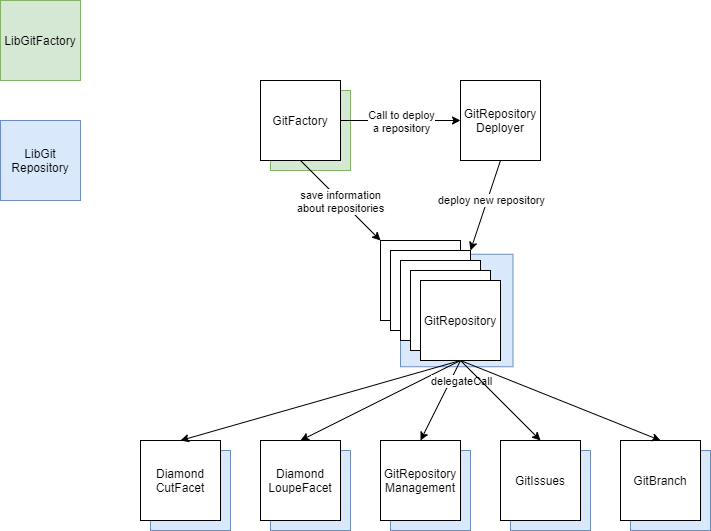

The diagram above was exported from draw.io. Its source (the exported page's mxGraphModel, read from the mxfile embedded in the PNG):
<mxGraphModel dx="1697" dy="951" grid="1" gridSize="10" guides="1" tooltips="1" connect="1" arrows="1" fold="1" page="1" pageScale="1" pageWidth="827" pageHeight="1169" math="0" shadow="0">
  <root>
    <mxCell id="0" />
    <mxCell id="1" parent="0" />
    <mxCell id="GI5xrNclYUNx14Jebyk5-45" value="&lt;br&gt;" style="whiteSpace=wrap;html=1;aspect=fixed;fillColor=#dae8fc;strokeColor=#6c8ebf;" vertex="1" parent="1">
      <mxGeometry x="420" y="293.75" width="112.5" height="112.5" as="geometry" />
    </mxCell>
    <mxCell id="GI5xrNclYUNx14Jebyk5-44" value="&lt;br&gt;" style="whiteSpace=wrap;html=1;aspect=fixed;fillColor=#dae8fc;strokeColor=#6c8ebf;" vertex="1" parent="1">
      <mxGeometry x="650" y="490" width="80" height="80" as="geometry" />
    </mxCell>
    <mxCell id="GI5xrNclYUNx14Jebyk5-43" value="&lt;br&gt;" style="whiteSpace=wrap;html=1;aspect=fixed;fillColor=#dae8fc;strokeColor=#6c8ebf;" vertex="1" parent="1">
      <mxGeometry x="530" y="490" width="80" height="80" as="geometry" />
    </mxCell>
    <mxCell id="GI5xrNclYUNx14Jebyk5-42" value="&lt;br&gt;" style="whiteSpace=wrap;html=1;aspect=fixed;fillColor=#dae8fc;strokeColor=#6c8ebf;" vertex="1" parent="1">
      <mxGeometry x="410" y="490" width="80" height="80" as="geometry" />
    </mxCell>
    <mxCell id="GI5xrNclYUNx14Jebyk5-40" value="&lt;br&gt;" style="whiteSpace=wrap;html=1;aspect=fixed;fillColor=#dae8fc;strokeColor=#6c8ebf;" vertex="1" parent="1">
      <mxGeometry x="290" y="490" width="80" height="80" as="geometry" />
    </mxCell>
    <mxCell id="GI5xrNclYUNx14Jebyk5-39" value="&lt;br&gt;" style="whiteSpace=wrap;html=1;aspect=fixed;fillColor=#dae8fc;strokeColor=#6c8ebf;" vertex="1" parent="1">
      <mxGeometry x="170" y="490" width="80" height="80" as="geometry" />
    </mxCell>
    <mxCell id="GI5xrNclYUNx14Jebyk5-37" value="" style="whiteSpace=wrap;html=1;aspect=fixed;fillColor=#d5e8d4;strokeColor=#82b366;" vertex="1" parent="1">
      <mxGeometry x="290" y="130" width="80" height="80" as="geometry" />
    </mxCell>
    <mxCell id="GI5xrNclYUNx14Jebyk5-9" style="edgeStyle=orthogonalEdgeStyle;rounded=0;orthogonalLoop=1;jettySize=auto;html=1;entryX=0;entryY=0.5;entryDx=0;entryDy=0;" edge="1" parent="1" source="GI5xrNclYUNx14Jebyk5-1" target="GI5xrNclYUNx14Jebyk5-2">
      <mxGeometry relative="1" as="geometry" />
    </mxCell>
    <mxCell id="GI5xrNclYUNx14Jebyk5-10" value="Call to deploy&lt;br&gt;a repository" style="edgeLabel;html=1;align=center;verticalAlign=middle;resizable=0;points=[];" vertex="1" connectable="0" parent="GI5xrNclYUNx14Jebyk5-9">
      <mxGeometry x="-0.2881" y="-2" relative="1" as="geometry">
        <mxPoint x="17" y="-2" as="offset" />
      </mxGeometry>
    </mxCell>
    <mxCell id="GI5xrNclYUNx14Jebyk5-1" value="GitFactory" style="whiteSpace=wrap;html=1;aspect=fixed;" vertex="1" parent="1">
      <mxGeometry x="280" y="120" width="80" height="80" as="geometry" />
    </mxCell>
    <mxCell id="GI5xrNclYUNx14Jebyk5-2" value="GitRepository&lt;br&gt;Deployer" style="whiteSpace=wrap;html=1;aspect=fixed;" vertex="1" parent="1">
      <mxGeometry x="480" y="120" width="80" height="80" as="geometry" />
    </mxCell>
    <mxCell id="GI5xrNclYUNx14Jebyk5-3" value="" style="whiteSpace=wrap;html=1;aspect=fixed;" vertex="1" parent="1">
      <mxGeometry x="400" y="280" width="80" height="80" as="geometry" />
    </mxCell>
    <mxCell id="GI5xrNclYUNx14Jebyk5-5" value="" style="whiteSpace=wrap;html=1;aspect=fixed;" vertex="1" parent="1">
      <mxGeometry x="410" y="290" width="80" height="80" as="geometry" />
    </mxCell>
    <mxCell id="GI5xrNclYUNx14Jebyk5-6" value="" style="whiteSpace=wrap;html=1;aspect=fixed;" vertex="1" parent="1">
      <mxGeometry x="420" y="300" width="80" height="80" as="geometry" />
    </mxCell>
    <mxCell id="GI5xrNclYUNx14Jebyk5-7" value="" style="whiteSpace=wrap;html=1;aspect=fixed;" vertex="1" parent="1">
      <mxGeometry x="430" y="310" width="80" height="80" as="geometry" />
    </mxCell>
    <mxCell id="GI5xrNclYUNx14Jebyk5-8" value="GitRepository" style="whiteSpace=wrap;html=1;aspect=fixed;" vertex="1" parent="1">
      <mxGeometry x="440" y="320" width="80" height="80" as="geometry" />
    </mxCell>
    <mxCell id="GI5xrNclYUNx14Jebyk5-12" value="" style="endArrow=classic;html=1;exitX=0.5;exitY=1;exitDx=0;exitDy=0;" edge="1" parent="1" source="GI5xrNclYUNx14Jebyk5-2">
      <mxGeometry width="50" height="50" relative="1" as="geometry">
        <mxPoint x="390" y="500" as="sourcePoint" />
        <mxPoint x="490" y="290" as="targetPoint" />
      </mxGeometry>
    </mxCell>
    <mxCell id="GI5xrNclYUNx14Jebyk5-13" value="deploy new repository" style="edgeLabel;html=1;align=center;verticalAlign=middle;resizable=0;points=[];" vertex="1" connectable="0" parent="GI5xrNclYUNx14Jebyk5-12">
      <mxGeometry x="-0.4381" y="-1" relative="1" as="geometry">
        <mxPoint x="-0.51" y="14.7" as="offset" />
      </mxGeometry>
    </mxCell>
    <mxCell id="GI5xrNclYUNx14Jebyk5-14" value="" style="endArrow=classic;html=1;exitX=0.5;exitY=1;exitDx=0;exitDy=0;entryX=0;entryY=0;entryDx=0;entryDy=0;" edge="1" parent="1" source="GI5xrNclYUNx14Jebyk5-1" target="GI5xrNclYUNx14Jebyk5-3">
      <mxGeometry width="50" height="50" relative="1" as="geometry">
        <mxPoint x="390" y="500" as="sourcePoint" />
        <mxPoint x="440" y="450" as="targetPoint" />
      </mxGeometry>
    </mxCell>
    <mxCell id="GI5xrNclYUNx14Jebyk5-15" value="save information&lt;br&gt;about repositories" style="edgeLabel;html=1;align=center;verticalAlign=middle;resizable=0;points=[];" vertex="1" connectable="0" parent="GI5xrNclYUNx14Jebyk5-14">
      <mxGeometry x="-0.2661" y="1" relative="1" as="geometry">
        <mxPoint x="9.59" y="11.01" as="offset" />
      </mxGeometry>
    </mxCell>
    <mxCell id="GI5xrNclYUNx14Jebyk5-16" value="GitRepository&lt;br&gt;Management" style="whiteSpace=wrap;html=1;aspect=fixed;" vertex="1" parent="1">
      <mxGeometry x="400" y="480" width="80" height="80" as="geometry" />
    </mxCell>
    <mxCell id="GI5xrNclYUNx14Jebyk5-17" value="GitIssues" style="whiteSpace=wrap;html=1;aspect=fixed;" vertex="1" parent="1">
      <mxGeometry x="520" y="480" width="80" height="80" as="geometry" />
    </mxCell>
    <mxCell id="GI5xrNclYUNx14Jebyk5-18" value="GitBranch" style="whiteSpace=wrap;html=1;aspect=fixed;" vertex="1" parent="1">
      <mxGeometry x="640" y="480" width="80" height="80" as="geometry" />
    </mxCell>
    <mxCell id="GI5xrNclYUNx14Jebyk5-19" value="Diamond&lt;br&gt;LoupeFacet" style="whiteSpace=wrap;html=1;aspect=fixed;" vertex="1" parent="1">
      <mxGeometry x="280" y="480" width="80" height="80" as="geometry" />
    </mxCell>
    <mxCell id="GI5xrNclYUNx14Jebyk5-21" value="Diamond&lt;br&gt;CutFacet" style="whiteSpace=wrap;html=1;aspect=fixed;" vertex="1" parent="1">
      <mxGeometry x="160" y="480" width="80" height="80" as="geometry" />
    </mxCell>
    <mxCell id="GI5xrNclYUNx14Jebyk5-22" value="" style="endArrow=classic;html=1;exitX=0.5;exitY=1;exitDx=0;exitDy=0;entryX=0.5;entryY=0;entryDx=0;entryDy=0;" edge="1" parent="1" source="GI5xrNclYUNx14Jebyk5-8" target="GI5xrNclYUNx14Jebyk5-21">
      <mxGeometry width="50" height="50" relative="1" as="geometry">
        <mxPoint x="420" y="420" as="sourcePoint" />
        <mxPoint x="440" y="450" as="targetPoint" />
      </mxGeometry>
    </mxCell>
    <mxCell id="GI5xrNclYUNx14Jebyk5-23" value="" style="endArrow=classic;html=1;exitX=0.5;exitY=1;exitDx=0;exitDy=0;entryX=0.5;entryY=0;entryDx=0;entryDy=0;" edge="1" parent="1" source="GI5xrNclYUNx14Jebyk5-8" target="GI5xrNclYUNx14Jebyk5-19">
      <mxGeometry width="50" height="50" relative="1" as="geometry">
        <mxPoint x="450" y="410" as="sourcePoint" />
        <mxPoint x="210" y="490" as="targetPoint" />
      </mxGeometry>
    </mxCell>
    <mxCell id="GI5xrNclYUNx14Jebyk5-24" value="" style="endArrow=classic;html=1;exitX=0.5;exitY=1;exitDx=0;exitDy=0;entryX=0.5;entryY=0;entryDx=0;entryDy=0;" edge="1" parent="1" source="GI5xrNclYUNx14Jebyk5-8" target="GI5xrNclYUNx14Jebyk5-16">
      <mxGeometry width="50" height="50" relative="1" as="geometry">
        <mxPoint x="460" y="420" as="sourcePoint" />
        <mxPoint x="220" y="500" as="targetPoint" />
      </mxGeometry>
    </mxCell>
    <mxCell id="GI5xrNclYUNx14Jebyk5-33" value="delegateCall" style="edgeLabel;html=1;align=center;verticalAlign=middle;resizable=0;points=[];" vertex="1" connectable="0" parent="GI5xrNclYUNx14Jebyk5-24">
      <mxGeometry x="-0.7043" y="1" relative="1" as="geometry">
        <mxPoint x="4.92" y="7.93" as="offset" />
      </mxGeometry>
    </mxCell>
    <mxCell id="GI5xrNclYUNx14Jebyk5-25" value="" style="endArrow=classic;html=1;exitX=0.5;exitY=1;exitDx=0;exitDy=0;entryX=0.5;entryY=0;entryDx=0;entryDy=0;" edge="1" parent="1" source="GI5xrNclYUNx14Jebyk5-8" target="GI5xrNclYUNx14Jebyk5-17">
      <mxGeometry width="50" height="50" relative="1" as="geometry">
        <mxPoint x="470" y="430" as="sourcePoint" />
        <mxPoint x="230" y="510" as="targetPoint" />
      </mxGeometry>
    </mxCell>
    <mxCell id="GI5xrNclYUNx14Jebyk5-26" value="" style="endArrow=classic;html=1;exitX=0.5;exitY=1;exitDx=0;exitDy=0;entryX=0.5;entryY=0;entryDx=0;entryDy=0;" edge="1" parent="1" source="GI5xrNclYUNx14Jebyk5-8" target="GI5xrNclYUNx14Jebyk5-18">
      <mxGeometry width="50" height="50" relative="1" as="geometry">
        <mxPoint x="480" y="440" as="sourcePoint" />
        <mxPoint x="240" y="520" as="targetPoint" />
      </mxGeometry>
    </mxCell>
    <mxCell id="GI5xrNclYUNx14Jebyk5-34" value="LibGitFactory" style="whiteSpace=wrap;html=1;aspect=fixed;fillColor=#d5e8d4;strokeColor=#82b366;" vertex="1" parent="1">
      <mxGeometry x="20" y="40" width="80" height="80" as="geometry" />
    </mxCell>
    <mxCell id="GI5xrNclYUNx14Jebyk5-38" value="LibGit&lt;br&gt;Repository" style="whiteSpace=wrap;html=1;aspect=fixed;fillColor=#dae8fc;strokeColor=#6c8ebf;" vertex="1" parent="1">
      <mxGeometry x="20" y="160" width="80" height="80" as="geometry" />
    </mxCell>
  </root>
</mxGraphModel>